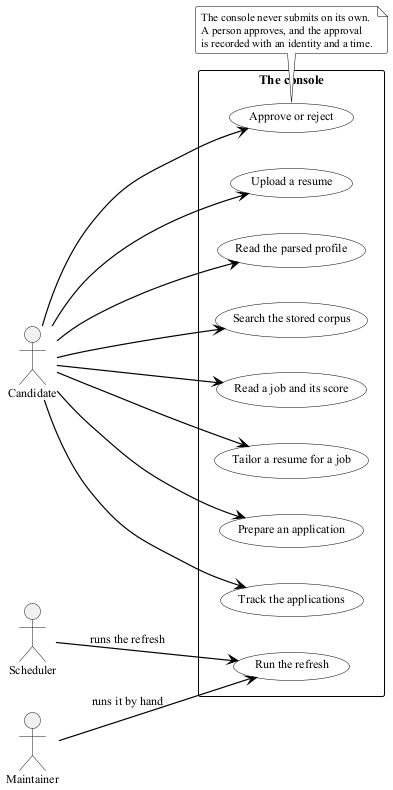

The diagram above was rendered by PlantUML. Its source (embedded in the PNG):
@startuml usecase-console
' Who uses the system, and for what.
'
' The console is the whole human interface. The scheduler and the maintainer
' do not use it: the scheduler runs the refresh and the maintainer works on
' the code.

!include _style.puml
left to right direction

actor "Candidate" as Person
actor "Scheduler" as Sched
actor "Maintainer" as Dev

rectangle "The console" {
  usecase "Upload a resume" as UC1
  usecase "Read the parsed profile" as UC2
  usecase "Search the stored corpus" as UC3
  usecase "Read a job and its score" as UC4
  usecase "Tailor a resume for a job" as UC5
  usecase "Prepare an application" as UC6
  usecase "Approve or reject" as UC7
  usecase "Track the applications" as UC8
  usecase "Run the refresh" as UC9
}

Person --> UC1
Person --> UC2
Person --> UC3
Person --> UC4
Person --> UC5
Person --> UC6
Person --> UC7
Person --> UC8

Sched --> UC9 : runs the refresh
Dev --> UC9 : runs it by hand

note bottom of UC7
  The console never submits on its own.
  A person approves, and the approval
  is recorded with an identity and a time.
end note

@enduml